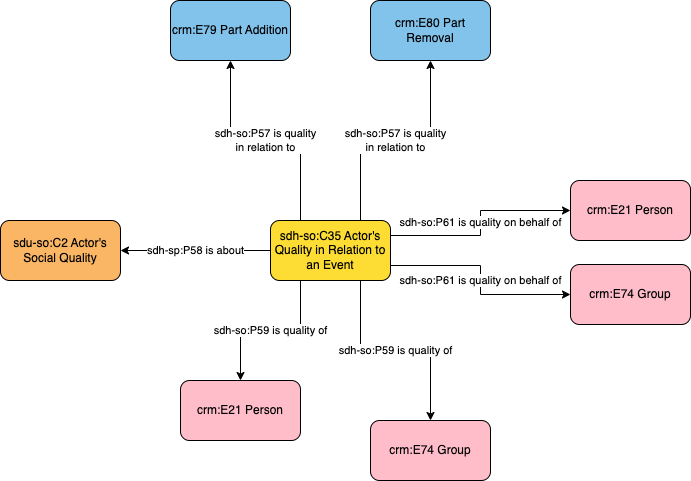

The diagram above was exported from draw.io. Its source (the exported page's mxGraphModel, read from the mxfile embedded in the PNG):
<mxGraphModel dx="1044" dy="540" grid="1" gridSize="10" guides="1" tooltips="1" connect="1" arrows="1" fold="1" page="1" pageScale="1" pageWidth="1169" pageHeight="827" math="0" shadow="0">
  <root>
    <mxCell id="0" />
    <mxCell id="1" parent="0" />
    <mxCell id="PC2uBuuL5AhhKpSlO7FA-1" value="sdh-so:P57 is quality&lt;br&gt;in relation to" style="edgeStyle=orthogonalEdgeStyle;rounded=0;orthogonalLoop=1;jettySize=auto;html=1;exitX=0.25;exitY=0;exitDx=0;exitDy=0;entryX=0.5;entryY=1;entryDx=0;entryDy=0;" edge="1" parent="1" source="PC2uBuuL5AhhKpSlO7FA-5" target="mNlSUHPpARRf6b8nJuiw-1">
      <mxGeometry relative="1" as="geometry">
        <mxPoint x="610" y="250" as="targetPoint" />
      </mxGeometry>
    </mxCell>
    <mxCell id="PC2uBuuL5AhhKpSlO7FA-2" value="sdh-so:P61 is quality on behalf of" style="edgeStyle=orthogonalEdgeStyle;rounded=0;orthogonalLoop=1;jettySize=auto;html=1;exitX=1;exitY=0.25;exitDx=0;exitDy=0;" edge="1" parent="1" source="PC2uBuuL5AhhKpSlO7FA-5" target="PC2uBuuL5AhhKpSlO7FA-10">
      <mxGeometry relative="1" as="geometry" />
    </mxCell>
    <mxCell id="PC2uBuuL5AhhKpSlO7FA-3" value="sdh-so:P61 is quality on behalf of" style="edgeStyle=orthogonalEdgeStyle;rounded=0;orthogonalLoop=1;jettySize=auto;html=1;exitX=1;exitY=0.75;exitDx=0;exitDy=0;" edge="1" parent="1" source="PC2uBuuL5AhhKpSlO7FA-5" target="PC2uBuuL5AhhKpSlO7FA-11">
      <mxGeometry relative="1" as="geometry" />
    </mxCell>
    <mxCell id="PC2uBuuL5AhhKpSlO7FA-4" value="sdh-sp:P58 is about" style="edgeStyle=orthogonalEdgeStyle;rounded=0;orthogonalLoop=1;jettySize=auto;html=1;" edge="1" parent="1" source="PC2uBuuL5AhhKpSlO7FA-5" target="PC2uBuuL5AhhKpSlO7FA-12">
      <mxGeometry relative="1" as="geometry" />
    </mxCell>
    <mxCell id="mNlSUHPpARRf6b8nJuiw-3" value="sdh-so:P57 is quality&lt;br&gt;in relation to" style="edgeStyle=orthogonalEdgeStyle;rounded=0;orthogonalLoop=1;jettySize=auto;html=1;exitX=0.75;exitY=0;exitDx=0;exitDy=0;" edge="1" parent="1" source="PC2uBuuL5AhhKpSlO7FA-5" target="mNlSUHPpARRf6b8nJuiw-2">
      <mxGeometry relative="1" as="geometry" />
    </mxCell>
    <mxCell id="PC2uBuuL5AhhKpSlO7FA-5" value="sdh-so:C35 Actor's Quality in Relation to an Event" style="rounded=1;whiteSpace=wrap;html=1;fillColor=#fddc34" vertex="1" parent="1">
      <mxGeometry x="510" y="380" width="120" height="60" as="geometry" />
    </mxCell>
    <mxCell id="PC2uBuuL5AhhKpSlO7FA-6" value="sdh-so:P59 is quality of" style="edgeStyle=orthogonalEdgeStyle;rounded=0;orthogonalLoop=1;jettySize=auto;html=1;exitX=0.25;exitY=1;exitDx=0;exitDy=0;" edge="1" parent="1" source="PC2uBuuL5AhhKpSlO7FA-5" target="PC2uBuuL5AhhKpSlO7FA-8">
      <mxGeometry relative="1" as="geometry">
        <mxPoint x="550" y="450" as="sourcePoint" />
      </mxGeometry>
    </mxCell>
    <mxCell id="PC2uBuuL5AhhKpSlO7FA-7" value="sdh-so:P59 is quality of" style="edgeStyle=orthogonalEdgeStyle;rounded=0;orthogonalLoop=1;jettySize=auto;html=1;exitX=0.75;exitY=1;exitDx=0;exitDy=0;" edge="1" parent="1" source="PC2uBuuL5AhhKpSlO7FA-5" target="PC2uBuuL5AhhKpSlO7FA-9">
      <mxGeometry relative="1" as="geometry">
        <mxPoint x="610" y="450" as="sourcePoint" />
        <mxPoint as="offset" />
      </mxGeometry>
    </mxCell>
    <mxCell id="PC2uBuuL5AhhKpSlO7FA-8" value="crm:E21 Person" style="rounded=1;whiteSpace=wrap;html=1;fillColor=#ffbdca" vertex="1" parent="1">
      <mxGeometry x="420" y="540" width="120" height="60" as="geometry" />
    </mxCell>
    <mxCell id="PC2uBuuL5AhhKpSlO7FA-9" value="crm:E74 Group" style="rounded=1;whiteSpace=wrap;html=1;fillColor=#ffbdca" vertex="1" parent="1">
      <mxGeometry x="610" y="580" width="120" height="60" as="geometry" />
    </mxCell>
    <mxCell id="PC2uBuuL5AhhKpSlO7FA-10" value="crm:E21 Person" style="rounded=1;whiteSpace=wrap;html=1;fillColor=#ffbdca" vertex="1" parent="1">
      <mxGeometry x="810" y="340" width="120" height="60" as="geometry" />
    </mxCell>
    <mxCell id="PC2uBuuL5AhhKpSlO7FA-11" value="crm:E74 Group" style="rounded=1;whiteSpace=wrap;html=1;fillColor=#ffbdca" vertex="1" parent="1">
      <mxGeometry x="810" y="424" width="120" height="60" as="geometry" />
    </mxCell>
    <mxCell id="PC2uBuuL5AhhKpSlO7FA-12" value="sdu-so:C2 Actor's Social Quality" style="rounded=1;whiteSpace=wrap;html=1;fillColor=#fab565" vertex="1" parent="1">
      <mxGeometry x="240" y="380" width="120" height="60" as="geometry" />
    </mxCell>
    <mxCell id="mNlSUHPpARRf6b8nJuiw-1" value="crm:E79 Part Addition" style="rounded=1;whiteSpace=wrap;html=1;fillColor=#82c3ec" vertex="1" parent="1">
      <mxGeometry x="410" y="160" width="120" height="60" as="geometry" />
    </mxCell>
    <mxCell id="mNlSUHPpARRf6b8nJuiw-2" value="crm:E80 Part Removal" style="rounded=1;whiteSpace=wrap;html=1;fillColor=#82c3ec" vertex="1" parent="1">
      <mxGeometry x="610" y="160" width="120" height="60" as="geometry" />
    </mxCell>
  </root>
</mxGraphModel>